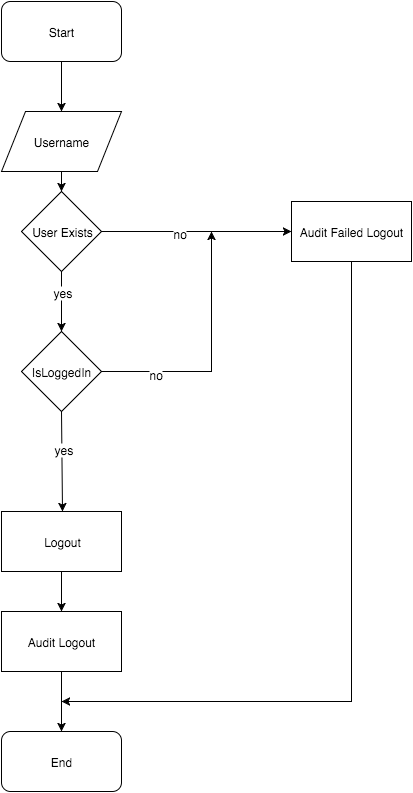

The diagram above was exported from draw.io. Its source (the exported page's mxGraphModel, read from the mxfile embedded in the PNG):
<mxGraphModel dx="1194" dy="709" grid="1" gridSize="10" guides="1" tooltips="1" connect="1" arrows="1" fold="1" page="1" pageScale="1" pageWidth="826" pageHeight="1169" background="#ffffff" math="0">
  <root>
    <mxCell id="0" />
    <mxCell id="1" parent="0" />
    <mxCell id="2" value="Start" style="rounded=1;whiteSpace=wrap;html=1;" parent="1" vertex="1">
      <mxGeometry x="330" y="10" width="120" height="60" as="geometry" />
    </mxCell>
    <mxCell id="3" value="End" style="rounded=1;whiteSpace=wrap;html=1;" parent="1" vertex="1">
      <mxGeometry x="330" y="740" width="120" height="60" as="geometry" />
    </mxCell>
    <mxCell id="4" value="Username" style="shape=parallelogram;whiteSpace=wrap;html=1;" parent="1" vertex="1">
      <mxGeometry x="330" y="120" width="120" height="60" as="geometry" />
    </mxCell>
    <mxCell id="5" value="IsLoggedIn" style="rhombus;whiteSpace=wrap;html=1;" parent="1" vertex="1">
      <mxGeometry x="350" y="340" width="80" height="80" as="geometry" />
    </mxCell>
    <mxCell id="6" value="Audit Failed Logout" style="whiteSpace=wrap;html=1;" parent="1" vertex="1">
      <mxGeometry x="620" y="210" width="120" height="60" as="geometry" />
    </mxCell>
    <mxCell id="10" value="Logout" style="whiteSpace=wrap;html=1;" parent="1" vertex="1">
      <mxGeometry x="330" y="520" width="120" height="60" as="geometry" />
    </mxCell>
    <mxCell id="11" value="Audit Logout" style="whiteSpace=wrap;html=1;" parent="1" vertex="1">
      <mxGeometry x="330" y="620" width="120" height="60" as="geometry" />
    </mxCell>
    <mxCell id="12" value="" style="endArrow=classic;html=1;exitX=0.5;exitY=1;entryX=0.5;entryY=0;" parent="1" source="2" target="4" edge="1">
      <mxGeometry width="50" height="50" relative="1" as="geometry">
        <mxPoint x="10" y="60" as="sourcePoint" />
        <mxPoint x="60" y="10" as="targetPoint" />
      </mxGeometry>
    </mxCell>
    <mxCell id="13" value="" style="endArrow=classic;html=1;exitX=0.5;exitY=1;" parent="1" source="4" target="29" edge="1">
      <mxGeometry width="50" height="50" relative="1" as="geometry">
        <mxPoint x="10" y="60" as="sourcePoint" />
        <mxPoint x="390" y="240" as="targetPoint" />
      </mxGeometry>
    </mxCell>
    <mxCell id="14" value="" style="endArrow=none;html=1;exitX=1;exitY=0.5;endFill=0;" parent="1" source="5" edge="1">
      <mxGeometry width="50" height="50" relative="1" as="geometry">
        <mxPoint x="11" y="180" as="sourcePoint" />
        <mxPoint x="540" y="380" as="targetPoint" />
      </mxGeometry>
    </mxCell>
    <mxCell id="24" value="no" style="text;html=1;resizable=0;points=[];;align=center;verticalAlign=middle;labelBackgroundColor=#ffffff;" parent="14" vertex="1" connectable="0">
      <mxGeometry x="-0.0211" y="-2" relative="1" as="geometry">
        <mxPoint as="offset" />
      </mxGeometry>
    </mxCell>
    <mxCell id="15" value="" style="endArrow=classic;html=1;exitX=0.5;exitY=1;" parent="1" source="5" edge="1">
      <mxGeometry width="50" height="50" relative="1" as="geometry">
        <mxPoint x="11" y="180" as="sourcePoint" />
        <mxPoint x="391" y="520" as="targetPoint" />
      </mxGeometry>
    </mxCell>
    <mxCell id="25" value="yes" style="text;html=1;resizable=0;points=[];;align=center;verticalAlign=middle;labelBackgroundColor=#ffffff;" parent="15" vertex="1" connectable="0">
      <mxGeometry x="-0.24" y="2" relative="1" as="geometry">
        <mxPoint as="offset" />
      </mxGeometry>
    </mxCell>
    <mxCell id="19" value="" style="endArrow=classic;html=1;exitX=0.5;exitY=1;entryX=0.5;entryY=0;" parent="1" source="10" target="11" edge="1">
      <mxGeometry width="50" height="50" relative="1" as="geometry">
        <mxPoint x="10" y="160" as="sourcePoint" />
        <mxPoint x="60" y="110" as="targetPoint" />
      </mxGeometry>
    </mxCell>
    <mxCell id="20" value="" style="endArrow=classic;html=1;exitX=0.5;exitY=1;entryX=0.5;entryY=0;" parent="1" source="11" target="3" edge="1">
      <mxGeometry width="50" height="50" relative="1" as="geometry">
        <mxPoint x="10" y="160" as="sourcePoint" />
        <mxPoint x="60" y="110" as="targetPoint" />
      </mxGeometry>
    </mxCell>
    <mxCell id="22" value="" style="endArrow=classic;html=1;" parent="1" edge="1">
      <mxGeometry width="50" height="50" relative="1" as="geometry">
        <mxPoint x="680" y="710" as="sourcePoint" />
        <mxPoint x="390" y="710" as="targetPoint" />
      </mxGeometry>
    </mxCell>
    <mxCell id="28" value="" style="endArrow=none;html=1;endFill=0;exitX=0.5;exitY=1;" parent="1" source="6" edge="1">
      <mxGeometry width="50" height="50" relative="1" as="geometry">
        <mxPoint x="681" y="410" as="sourcePoint" />
        <mxPoint x="680" y="710" as="targetPoint" />
      </mxGeometry>
    </mxCell>
    <mxCell id="29" value="User Exists" style="rhombus;whiteSpace=wrap;html=1;" parent="1" vertex="1">
      <mxGeometry x="350" y="200" width="80" height="80" as="geometry" />
    </mxCell>
    <mxCell id="30" value="" style="endArrow=classic;html=1;exitX=0.5;exitY=1;entryX=0.5;entryY=0;" parent="1" source="29" target="5" edge="1">
      <mxGeometry width="50" height="50" relative="1" as="geometry">
        <mxPoint x="10" y="150" as="sourcePoint" />
        <mxPoint x="60" y="100" as="targetPoint" />
      </mxGeometry>
    </mxCell>
    <mxCell id="31" value="yes" style="text;html=1;resizable=0;points=[];;align=center;verticalAlign=middle;labelBackgroundColor=#ffffff;" parent="30" vertex="1" connectable="0">
      <mxGeometry x="-0.3333" y="1" relative="1" as="geometry">
        <mxPoint as="offset" />
      </mxGeometry>
    </mxCell>
    <mxCell id="32" value="" style="endArrow=classic;html=1;exitX=1;exitY=0.5;entryX=0;entryY=0.5;" parent="1" source="29" target="6" edge="1">
      <mxGeometry width="50" height="50" relative="1" as="geometry">
        <mxPoint x="40" y="330" as="sourcePoint" />
        <mxPoint x="600" y="240" as="targetPoint" />
      </mxGeometry>
    </mxCell>
    <mxCell id="33" value="no" style="text;html=1;resizable=0;points=[];;align=center;verticalAlign=middle;labelBackgroundColor=#ffffff;" parent="32" vertex="1" connectable="0">
      <mxGeometry x="-0.1789" y="-1" relative="1" as="geometry">
        <mxPoint as="offset" />
      </mxGeometry>
    </mxCell>
    <mxCell id="34" value="" style="endArrow=classic;html=1;" edge="1" parent="1">
      <mxGeometry width="50" height="50" relative="1" as="geometry">
        <mxPoint x="540" y="380" as="sourcePoint" />
        <mxPoint x="540" y="240" as="targetPoint" />
      </mxGeometry>
    </mxCell>
  </root>
</mxGraphModel>